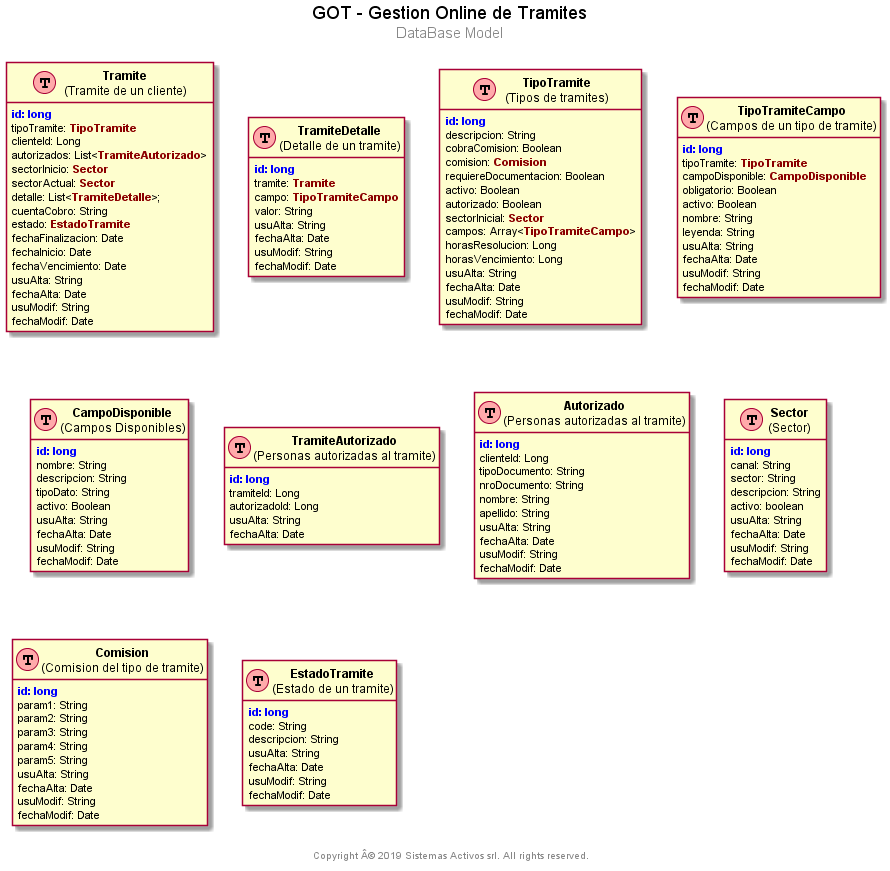

The diagram above was rendered by PlantUML. Its source (embedded in the PNG):
@startuml model


center header
<font color=black size=18>GOT - Gestion Online de Tramites</font>
<font size=15>DataBase Model</font>
<font size=15></font>
endheader

center footer \n Copyright © 2019 Sistemas Activos srl. All rights reserved.


hide methods
hide stereotypes


class Tramite as "<b>Tramite</b>\n(Tramite de un cliente)" << (T,#FFAAAA) >> {
<b><color:blue>id:</color></b> <b><color:blue>long</color></b>
tipoTramite: <b><color:darkred>TipoTramite</color></b>
clienteId: Long
autorizados: List<<b><color:darkred>TramiteAutorizado</color></b>>
sectorInicio: <b><color:darkred>Sector</color></b>
sectorActual: <b><color:darkred>Sector</color></b>
detalle: List<<b><color:darkred>TramiteDetalle</color></b>>;
cuentaCobro: String
estado: <b><color:darkred>EstadoTramite</color></b>
fechaFinalizacion: Date
fechaInicio: Date
fechaVencimiento: Date
usuAlta: String
fechaAlta: Date
usuModif: String
fechaModif: Date
}

class TramiteDetalle as "<b>TramiteDetalle</b>\n(Detalle de un tramite)" << (T,#FFAAAA) >> {
<b><color:blue>id:</color></b> <b><color:blue>long</color></b>
tramite: <b><color:darkred>Tramite</color></b>
campo: <b><color:darkred>TipoTramiteCampo</color></b>
valor: String
usuAlta: String
fechaAlta: Date
usuModif: String
fechaModif: Date
}

class TipoTramite as "<b>TipoTramite</b>\n(Tipos de tramites)" << (T,#FFAAAA) >> {
<b><color:blue>id:</color></b> <b><color:blue>long</color></b>
descripcion: String
cobraComision: Boolean
comision: <b><color:darkred>Comision</color></b>
requiereDocumentacion: Boolean
activo: Boolean
autorizado: Boolean
sectorInicial: <b><color:darkred>Sector</color></b>
campos: Array<<b><color:darkred>TipoTramiteCampo</color></b>>
horasResolucion: Long
horasVencimiento: Long
usuAlta: String
fechaAlta: Date
usuModif: String
fechaModif: Date
}

class TipoTramiteCampo as "<b>TipoTramiteCampo</b>\n(Campos de un tipo de tramite)" << (T,#FFAAAA) >> {
<b><color:blue>id:</color></b> <b><color:blue>long</color></b>
tipoTramite: <b><color:darkred>TipoTramite</color></b>
campoDisponible: <b><color:darkred>CampoDisponible</color></b>
obligatorio: Boolean
activo: Boolean
nombre: String
leyenda: String
usuAlta: String
fechaAlta: Date
usuModif: String
fechaModif: Date
}

class CampoDisponible as "<b>CampoDisponible</b>\n(Campos Disponibles)" << (T,#FFAAAA) >> {
<b><color:blue>id:</color></b> <b><color:blue>long</color></b>
nombre: String
descripcion: String
tipoDato: String
activo: Boolean
usuAlta: String
fechaAlta: Date
usuModif: String
fechaModif: Date
}

class TramiteAutorizado as "<b>TramiteAutorizado</b>\n(Personas autorizadas al tramite)" << (T,#FFAAAA) >> {
<b><color:blue>id:</color></b> <b><color:blue>long</color></b>
tramiteId: Long
autorizadoId: Long
usuAlta: String
fechaAlta: Date
}

class Autorizado as "<b>Autorizado</b>\n(Personas autorizadas al tramite)" << (T,#FFAAAA) >> {
<b><color:blue>id:</color></b> <b><color:blue>long</color></b>
clienteId: Long
tipoDocumento: String
nroDocumento: String
nombre: String
apellido: String
usuAlta: String
fechaAlta: Date
usuModif: String
fechaModif: Date
}

class Sector as "<b>Sector</b>\n(Sector)" << (T,#FFAAAA) >> {
<b><color:blue>id:</color></b> <b><color:blue>long</color></b>
canal: String
sector: String
descripcion: String
activo: boolean
usuAlta: String
fechaAlta: Date
usuModif: String
fechaModif: Date
}

class Comision as "<b>Comision</b>\n(Comision del tipo de tramite)" << (T,#FFAAAA) >> {
<b><color:blue>id:</color></b> <b><color:blue>long</color></b>
param1: String
param2: String
param3: String
param4: String
param5: String
usuAlta: String
fechaAlta: Date
usuModif: String
fechaModif: Date
}

class EstadoTramite as "<b>EstadoTramite</b>\n(Estado de un tramite)" << (T,#FFAAAA) >> {
<b><color:blue>id:</color></b> <b><color:blue>long</color></b>
code: String
descripcion: String
usuAlta: String
fechaAlta: Date
usuModif: String
fechaModif: Date
}



@enduml